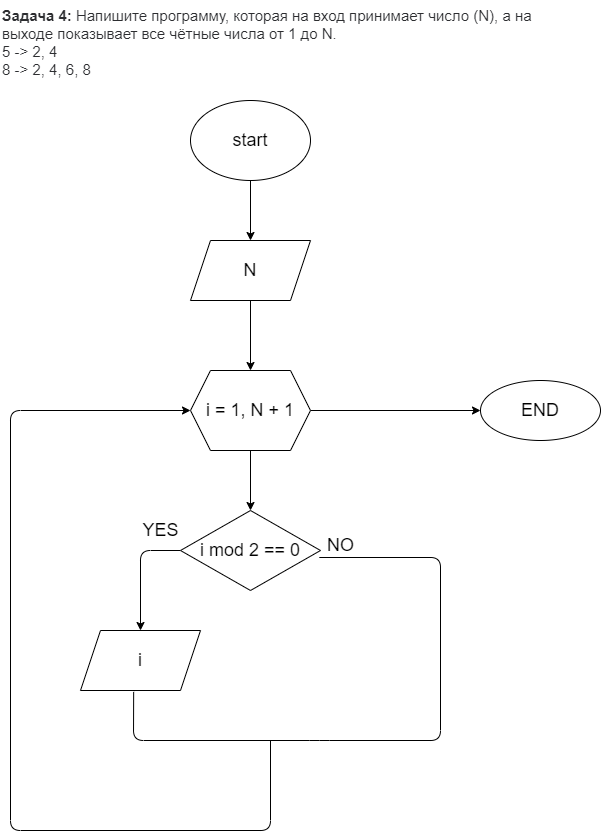

The diagram above was exported from draw.io. Its source (the exported page's mxGraphModel, read from the mxfile embedded in the PNG):
<mxGraphModel dx="974" dy="493" grid="1" gridSize="10" guides="1" tooltips="1" connect="1" arrows="1" fold="1" page="1" pageScale="1" pageWidth="827" pageHeight="1169" math="0" shadow="0">
  <root>
    <mxCell id="0" />
    <mxCell id="1" parent="0" />
    <mxCell id="2" value="&lt;p style=&quot;box-sizing: border-box; margin: 0px; font-weight: 400; color: rgb(44, 45, 48); font-family: roboto, &amp;quot;san francisco&amp;quot;, &amp;quot;helvetica neue&amp;quot;, helvetica, arial; font-size: 15px; font-style: normal; letter-spacing: normal; text-indent: 0px; text-transform: none; word-spacing: 0px; background-color: rgb(255, 255, 255);&quot;&gt;&lt;strong style=&quot;box-sizing: border-box ; font-weight: 700&quot;&gt;Задача 4:&lt;/strong&gt;&lt;span&gt;&amp;nbsp;&lt;/span&gt;Напишите программу, которая на вход принимает число (N), а на выходе показывает все чётные числа от 1 до N.&lt;/p&gt;&lt;p style=&quot;box-sizing: border-box; margin: 0px; font-weight: 400; color: rgb(44, 45, 48); font-family: roboto, &amp;quot;san francisco&amp;quot;, &amp;quot;helvetica neue&amp;quot;, helvetica, arial; font-size: 15px; font-style: normal; letter-spacing: normal; text-indent: 0px; text-transform: none; word-spacing: 0px; background-color: rgb(255, 255, 255);&quot;&gt;5 -&amp;gt; 2, 4&lt;br style=&quot;box-sizing: border-box&quot;&gt;8 -&amp;gt; 2, 4, 6, 8&lt;/p&gt;" style="text;whiteSpace=wrap;html=1;" vertex="1" parent="1">
      <mxGeometry x="80" y="10" width="550" height="70" as="geometry" />
    </mxCell>
    <mxCell id="5" value="" style="edgeStyle=none;html=1;fontSize=18;" edge="1" parent="1" source="3" target="4">
      <mxGeometry relative="1" as="geometry" />
    </mxCell>
    <mxCell id="3" value="&lt;font style=&quot;font-size: 18px&quot;&gt;start&lt;/font&gt;" style="ellipse;whiteSpace=wrap;html=1;" vertex="1" parent="1">
      <mxGeometry x="270" y="110" width="120" height="80" as="geometry" />
    </mxCell>
    <mxCell id="7" value="" style="edgeStyle=none;html=1;fontSize=18;" edge="1" parent="1" source="4" target="6">
      <mxGeometry relative="1" as="geometry" />
    </mxCell>
    <mxCell id="4" value="&lt;font style=&quot;font-size: 18px&quot;&gt;N&lt;/font&gt;" style="shape=parallelogram;perimeter=parallelogramPerimeter;whiteSpace=wrap;html=1;fixedSize=1;" vertex="1" parent="1">
      <mxGeometry x="270" y="250" width="120" height="60" as="geometry" />
    </mxCell>
    <mxCell id="9" value="" style="edgeStyle=none;html=1;fontSize=18;" edge="1" parent="1" source="6" target="8">
      <mxGeometry relative="1" as="geometry" />
    </mxCell>
    <mxCell id="30" value="" style="edgeStyle=none;html=1;fontSize=18;" edge="1" parent="1" source="6" target="29">
      <mxGeometry relative="1" as="geometry" />
    </mxCell>
    <mxCell id="6" value="&lt;font style=&quot;font-size: 18px&quot;&gt;i = 1, N + 1&lt;/font&gt;" style="shape=hexagon;perimeter=hexagonPerimeter2;whiteSpace=wrap;html=1;fixedSize=1;" vertex="1" parent="1">
      <mxGeometry x="270" y="380" width="120" height="80" as="geometry" />
    </mxCell>
    <mxCell id="11" value="" style="edgeStyle=none;html=1;fontSize=18;" edge="1" parent="1" source="8" target="10">
      <mxGeometry relative="1" as="geometry">
        <Array as="points">
          <mxPoint x="220" y="560" />
        </Array>
      </mxGeometry>
    </mxCell>
    <mxCell id="8" value="&lt;font style=&quot;font-size: 18px&quot;&gt;i mod 2 == 0&lt;/font&gt;" style="rhombus;whiteSpace=wrap;html=1;" vertex="1" parent="1">
      <mxGeometry x="260" y="520" width="140" height="80" as="geometry" />
    </mxCell>
    <mxCell id="10" value="&lt;font style=&quot;font-size: 18px&quot;&gt;i&lt;/font&gt;" style="shape=parallelogram;perimeter=parallelogramPerimeter;whiteSpace=wrap;html=1;fixedSize=1;" vertex="1" parent="1">
      <mxGeometry x="160" y="640" width="120" height="60" as="geometry" />
    </mxCell>
    <mxCell id="18" value="NO" style="text;html=1;align=center;verticalAlign=middle;resizable=0;points=[];autosize=1;strokeColor=none;fillColor=none;fontSize=18;" vertex="1" parent="1">
      <mxGeometry x="400" y="540" width="40" height="30" as="geometry" />
    </mxCell>
    <mxCell id="19" value="YES" style="text;html=1;align=center;verticalAlign=middle;resizable=0;points=[];autosize=1;strokeColor=none;fillColor=none;fontSize=18;" vertex="1" parent="1">
      <mxGeometry x="215" y="525" width="50" height="30" as="geometry" />
    </mxCell>
    <mxCell id="25" value="" style="endArrow=none;html=1;fontSize=18;exitX=0.443;exitY=1.023;exitDx=0;exitDy=0;exitPerimeter=0;entryX=-0.03;entryY=0.9;entryDx=0;entryDy=0;entryPerimeter=0;" edge="1" parent="1" source="10" target="18">
      <mxGeometry width="50" height="50" relative="1" as="geometry">
        <mxPoint x="340" y="740" as="sourcePoint" />
        <mxPoint x="490" y="740" as="targetPoint" />
        <Array as="points">
          <mxPoint x="213" y="750" />
          <mxPoint x="399" y="750" />
          <mxPoint x="520" y="750" />
          <mxPoint x="520" y="567" />
        </Array>
      </mxGeometry>
    </mxCell>
    <mxCell id="28" value="" style="endArrow=classic;html=1;fontSize=18;entryX=0;entryY=0.5;entryDx=0;entryDy=0;" edge="1" parent="1" target="6">
      <mxGeometry width="50" height="50" relative="1" as="geometry">
        <mxPoint x="350" y="750" as="sourcePoint" />
        <mxPoint x="400" y="700" as="targetPoint" />
        <Array as="points">
          <mxPoint x="350" y="840" />
          <mxPoint x="90" y="840" />
          <mxPoint x="90" y="420" />
        </Array>
      </mxGeometry>
    </mxCell>
    <mxCell id="29" value="&lt;font style=&quot;font-size: 18px&quot;&gt;END&lt;/font&gt;" style="ellipse;whiteSpace=wrap;html=1;" vertex="1" parent="1">
      <mxGeometry x="560" y="390" width="120" height="60" as="geometry" />
    </mxCell>
  </root>
</mxGraphModel>